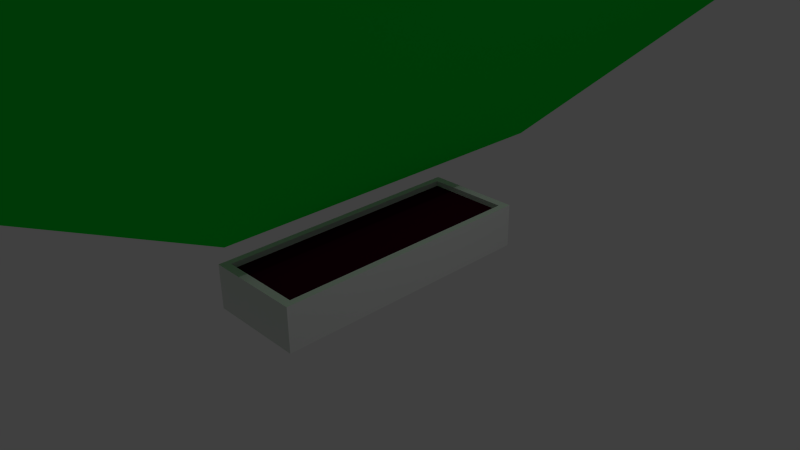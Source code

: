 # Source: interactionBox.blend  (saved by Blender 2.68.0; exported with 4.5.12 LTS)
import bpy
from mathutils import Matrix  # noqa: F401  (used for matrix-valued properties, if any)

bpy.ops.wm.read_factory_settings(use_empty=True)
scene = bpy.context.scene
scene.name = 'Scene'

# ---- collections
col_collection_1 = bpy.data.collections.new('Collection 1'); scene.collection.children.link(col_collection_1)

# ---- materials (node trees are filled in below, after node groups)
mat_interactionnregion = bpy.data.materials.new('interactionnRegion')
mat_interactionnregion.alpha_threshold = 0.0
mat_interactionnregion.use_transparent_shadow = False
mat_interactionnregion.diffuse_color = (0.0, 0.8, 0.04367, 1.0)
mat_interactionnregion.roughness = 0.5
mat_interactionnregion.line_color = (0.0, 0.0, 0.0, 1.0)
mat_cover = bpy.data.materials.new('cover')
mat_cover.alpha_threshold = 0.0
mat_cover.use_transparent_shadow = False
mat_cover.diffuse_color = (0.03968, 0.0, 0.01096, 1.0)
mat_cover.roughness = 0.5
mat_cover.line_color = (0.0, 0.0, 0.0, 1.0)
mat_leapbox = bpy.data.materials.new('leapBox')
mat_leapbox.alpha_threshold = 0.0
mat_leapbox.use_transparent_shadow = False
mat_leapbox.roughness = 0.5
mat_leapbox.line_color = (0.0, 0.0, 0.0, 1.0)

# ---- material node trees

# ---- world
world_world = bpy.data.worlds.new('World'); scene.world = world_world
world_world.color = (0.05088, 0.05088, 0.05088)
world_world.use_sun_shadow = False
world_world.sun_shadow_jitter_overblur = 0.0
world_world.cycles.sampling_method = 'MANUAL'
world_world.cycles.sample_map_resolution = 256

# ---- cameras
cam_camera = bpy.data.cameras.new('Camera')
cam_camera.clip_end = 100.0
cam_camera.lens = 35.0
cam_camera.sensor_width = 32.0
cam_camera.sensor_height = 18.0
cam_camera.ortho_scale = 7.314
cam_camera.dof.focus_distance = 0.0
cam_camera.dof.aperture_fstop = 128.0

# ---- lights
light_lamp = bpy.data.lights.new('Lamp', 'POINT')
light_lamp.transmission_factor = 0.0
light_lamp.cutoff_distance = 30.0
light_lamp.energy = 100.0
light_lamp.shadow_buffer_clip_start = 1.001
light_lamp.shadow_soft_size = 0.1
light_lamp.shadow_maximum_resolution = 0.006
light_lamp.use_absolute_resolution = True
light_lamp.cycles.use_multiple_importance_sampling = False

# ---- meshes
me_cube_001 = bpy.data.meshes.new('Cube.001')
me_cube_001.from_pydata([(-0.2724, -2.382, -1.007), (-0.2724, 2.382, -1.007), (0.2724, 2.382, -1.007), (0.2724, -2.382, -1.007), (-2.049, -7.713, 2.326), (-2.049, 7.713, 2.326), (2.049, 7.713, 2.326), (2.049, -7.713, 2.326)], [], [(4, 5, 1, 0), (5, 6, 2, 1), (6, 7, 3, 2), (7, 4, 0, 3), (0, 1, 2, 3), (7, 6, 5, 4)])
me_cube_001.materials.append(mat_interactionnregion)
me_cube_001.use_remesh_preserve_volume = False
me_cube_001.use_remesh_preserve_attributes = False
me_cube_001.use_mirror_vertex_groups = False
me_cube_001.update()
me_plane = bpy.data.meshes.new('Plane')
me_plane.from_pydata([(0.6179, -1.786, 0.2307), (-0.6179, -1.786, 0.2307), (0.6179, 1.786, 0.2307), (-0.6179, 1.786, 0.2307)], [], [(1, 0, 2, 3)])
_uv = me_plane.uv_layers.new(name='UV coord')
_uv.uv.foreach_set('vector', [0.01356, 0.977, 0.01356, 0.023, 0.9864, 0.023, 0.9864, 0.977])
me_plane.materials.append(mat_cover)
me_plane.use_remesh_preserve_volume = False
me_plane.use_remesh_preserve_attributes = False
me_plane.use_mirror_vertex_groups = False
me_plane.update()
me_cube = bpy.data.meshes.new('Cube')
me_cube.from_pydata([(0.6737, 0.002586, -0.006692), (0.6737, -1.865, -0.006692), (0.01374, -1.865, -0.006692), (0.01374, 0.002587, -0.006692), (0.6737, 0.002586, 0.3053), (0.6737, -1.865, 0.3053), (0.01374, -1.865, 0.3053), (0.5804, 0.002429, 0.3053), (0.5804, -1.751, 0.3053), (0.01183, -1.751, 0.3053), (0.5804, 0.002429, 0.09479), (0.5804, -1.751, 0.09479), (0.01183, -1.751, 0.09479), (0.01183, 0.002429, 0.09479)], [(0, 3)], [(9, 8, 11, 12), (0, 4, 5, 1), (1, 5, 6, 2), (6, 5, 8, 9), (5, 4, 7, 8), (10, 13, 12, 11), (8, 7, 10, 11)])
me_cube.materials.append(mat_leapbox)
me_cube.use_remesh_preserve_volume = False
me_cube.use_remesh_preserve_attributes = False
me_cube.use_mirror_vertex_groups = False
me_cube.update()

# ---- objects
ob_ib = bpy.data.objects.new('ib', me_cube_001)
ob_cover = bpy.data.objects.new('cover', me_plane)
ob_box = bpy.data.objects.new('box', me_cube)
ob_lamp = bpy.data.objects.new('Lamp', light_lamp)
ob_camera = bpy.data.objects.new('Camera', cam_camera)

# ---- transforms, parenting, visibility, modifiers, constraints
ob_ib.location = (0.0, 0.0, 2.134)
ob_ib.scale = (1.436, 1.0, 1.0)
ob_ib.lineart.crease_threshold = 0.0
ob_cover.location = (0.0, 0.0, 0.0)
ob_cover.lineart.crease_threshold = 0.0
ob_box.location = (0.0, 0.0, 0.0)
ob_box.lock_rotations_4d = False
ob_box.empty_display_type = 'ARROWS'
ob_box.lineart.crease_threshold = 0.0
_m = ob_box.modifiers.new('Mirror', 'MIRROR')
_m.use_axis = (True, True, True)
_m.merge_threshold = 0.1
ob_lamp.location = (4.076, 1.005, 5.904)
ob_lamp.rotation_euler = (0.6503, 0.05522, 1.866)
ob_lamp.lock_rotations_4d = False
ob_lamp.empty_display_type = 'ARROWS'
ob_lamp.color = (0.0, 0.0, 0.0, 0.0)
ob_lamp.lineart.crease_threshold = 0.0
ob_camera.location = (7.481, -6.508, 5.344)
ob_camera.rotation_euler = (1.109, 0.01082, 0.8149)
ob_camera.lock_rotations_4d = False
ob_camera.empty_display_type = 'ARROWS'
ob_camera.color = (0.0, 0.0, 0.0, 0.0)
ob_camera.display_type = 'WIRE'
ob_camera.lineart.crease_threshold = 0.0

# ---- collection membership
col_collection_1.objects.link(ob_ib)
col_collection_1.objects.link(ob_cover)
col_collection_1.objects.link(ob_box)
col_collection_1.objects.link(ob_lamp)
col_collection_1.objects.link(ob_camera)

# ---- scene / render settings (as saved in the file)
scene.camera = ob_camera
scene.frame_start = 1; scene.frame_end = 250; scene.frame_set(1)
scene.render.engine = 'BLENDER_EEVEE_NEXT'
scene.render.image_settings.color_mode = 'RGB'
scene.render.image_settings.compression = 90
scene.render.resolution_percentage = 50
scene.render.dither_intensity = 0.0
scene.cycles.use_denoising = False
scene.cycles.samples = 10
scene.cycles.sampling_pattern = 'TABULATED_SOBOL'
scene.cycles.light_sampling_threshold = 0.0
scene.cycles.use_adaptive_sampling = False
scene.cycles.use_light_tree = False
scene.cycles.blur_glossy = 0.0
scene.cycles.volume_bounces = 1
scene.cycles.pixel_filter_type = 'GAUSSIAN'
scene.cycles.sample_clamp_indirect = 0.0
scene.view_settings.view_transform = 'Standard'
bpy.context.view_layer.update()
